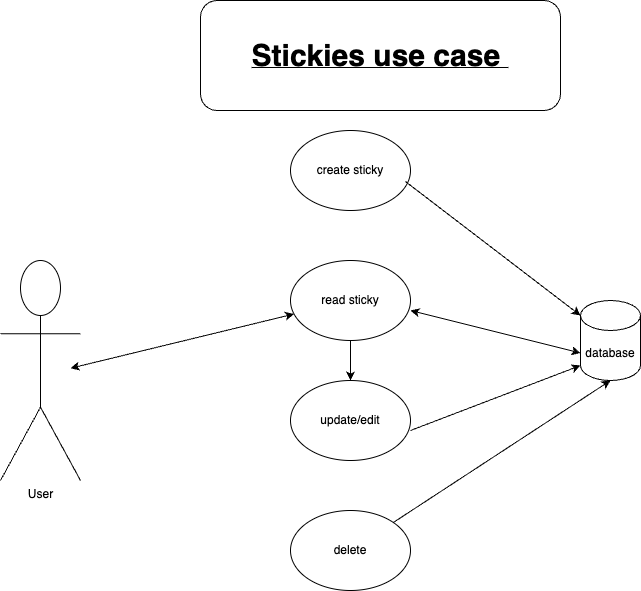

The diagram above was exported from draw.io. Its source (the exported page's mxGraphModel, read from the mxfile embedded in the PNG):
<mxGraphModel dx="1114" dy="999" grid="1" gridSize="10" guides="1" tooltips="1" connect="1" arrows="1" fold="1" page="1" pageScale="1" pageWidth="827" pageHeight="1169" math="0" shadow="0">
  <root>
    <mxCell id="0" />
    <mxCell id="1" parent="0" />
    <mxCell id="-uJJ1iXaXXEeIR3-XNCh-2" value="create sticky" style="ellipse;whiteSpace=wrap;html=1;" vertex="1" parent="1">
      <mxGeometry x="310" y="190" width="120" height="80" as="geometry" />
    </mxCell>
    <mxCell id="-uJJ1iXaXXEeIR3-XNCh-12" style="edgeStyle=orthogonalEdgeStyle;rounded=0;orthogonalLoop=1;jettySize=auto;html=1;exitX=0.5;exitY=1;exitDx=0;exitDy=0;" edge="1" parent="1" source="-uJJ1iXaXXEeIR3-XNCh-3" target="-uJJ1iXaXXEeIR3-XNCh-4">
      <mxGeometry relative="1" as="geometry" />
    </mxCell>
    <mxCell id="-uJJ1iXaXXEeIR3-XNCh-3" value="read sticky" style="ellipse;whiteSpace=wrap;html=1;" vertex="1" parent="1">
      <mxGeometry x="310" y="320" width="120" height="80" as="geometry" />
    </mxCell>
    <mxCell id="-uJJ1iXaXXEeIR3-XNCh-4" value="update/edit" style="ellipse;whiteSpace=wrap;html=1;" vertex="1" parent="1">
      <mxGeometry x="310" y="440" width="120" height="80" as="geometry" />
    </mxCell>
    <mxCell id="-uJJ1iXaXXEeIR3-XNCh-5" value="delete" style="ellipse;whiteSpace=wrap;html=1;" vertex="1" parent="1">
      <mxGeometry x="310" y="570" width="120" height="80" as="geometry" />
    </mxCell>
    <mxCell id="-uJJ1iXaXXEeIR3-XNCh-7" value="" style="endArrow=classic;startArrow=classic;html=1;rounded=0;" edge="1" parent="1" target="-uJJ1iXaXXEeIR3-XNCh-3">
      <mxGeometry width="50" height="50" relative="1" as="geometry">
        <mxPoint x="90" y="427.741935483871" as="sourcePoint" />
        <mxPoint x="440" y="490" as="targetPoint" />
      </mxGeometry>
    </mxCell>
    <mxCell id="-uJJ1iXaXXEeIR3-XNCh-8" value="database" style="shape=cylinder3;whiteSpace=wrap;html=1;boundedLbl=1;backgroundOutline=1;size=15;" vertex="1" parent="1">
      <mxGeometry x="600" y="360" width="60" height="80" as="geometry" />
    </mxCell>
    <mxCell id="-uJJ1iXaXXEeIR3-XNCh-9" value="" style="endArrow=classic;startArrow=classic;html=1;rounded=0;entryX=0;entryY=0;entryDx=0;entryDy=52.5;entryPerimeter=0;exitX=1;exitY=0.625;exitDx=0;exitDy=0;exitPerimeter=0;" edge="1" parent="1" source="-uJJ1iXaXXEeIR3-XNCh-3" target="-uJJ1iXaXXEeIR3-XNCh-8">
      <mxGeometry width="50" height="50" relative="1" as="geometry">
        <mxPoint x="390" y="540" as="sourcePoint" />
        <mxPoint x="440" y="490" as="targetPoint" />
      </mxGeometry>
    </mxCell>
    <mxCell id="-uJJ1iXaXXEeIR3-XNCh-10" value="" style="endArrow=classic;html=1;rounded=0;entryX=0;entryY=1;entryDx=0;entryDy=-15;entryPerimeter=0;exitX=1;exitY=0.625;exitDx=0;exitDy=0;exitPerimeter=0;" edge="1" parent="1" source="-uJJ1iXaXXEeIR3-XNCh-4" target="-uJJ1iXaXXEeIR3-XNCh-8">
      <mxGeometry width="50" height="50" relative="1" as="geometry">
        <mxPoint x="390" y="540" as="sourcePoint" />
        <mxPoint x="440" y="490" as="targetPoint" />
      </mxGeometry>
    </mxCell>
    <mxCell id="-uJJ1iXaXXEeIR3-XNCh-13" value="" style="endArrow=classic;html=1;rounded=0;entryX=0.5;entryY=1;entryDx=0;entryDy=0;entryPerimeter=0;" edge="1" parent="1" source="-uJJ1iXaXXEeIR3-XNCh-5" target="-uJJ1iXaXXEeIR3-XNCh-8">
      <mxGeometry width="50" height="50" relative="1" as="geometry">
        <mxPoint x="390" y="540" as="sourcePoint" />
        <mxPoint x="440" y="490" as="targetPoint" />
      </mxGeometry>
    </mxCell>
    <mxCell id="-uJJ1iXaXXEeIR3-XNCh-14" value="" style="endArrow=classic;html=1;rounded=0;exitX=0.958;exitY=0.638;exitDx=0;exitDy=0;exitPerimeter=0;entryX=0;entryY=0;entryDx=0;entryDy=15;entryPerimeter=0;" edge="1" parent="1" source="-uJJ1iXaXXEeIR3-XNCh-2" target="-uJJ1iXaXXEeIR3-XNCh-8">
      <mxGeometry width="50" height="50" relative="1" as="geometry">
        <mxPoint x="390" y="540" as="sourcePoint" />
        <mxPoint x="440" y="490" as="targetPoint" />
      </mxGeometry>
    </mxCell>
    <mxCell id="-uJJ1iXaXXEeIR3-XNCh-17" value="User" style="shape=umlActor;verticalLabelPosition=bottom;verticalAlign=top;html=1;outlineConnect=0;" vertex="1" parent="1">
      <mxGeometry x="20" y="320" width="80" height="220" as="geometry" />
    </mxCell>
    <mxCell id="-uJJ1iXaXXEeIR3-XNCh-27" value="&lt;b&gt;&lt;u&gt;&lt;font style=&quot;font-size: 30px;&quot;&gt;Stickies use case&amp;nbsp;&lt;/font&gt;&lt;/u&gt;&lt;/b&gt;" style="rounded=1;whiteSpace=wrap;html=1;" vertex="1" parent="1">
      <mxGeometry x="220" y="60" width="360" height="110" as="geometry" />
    </mxCell>
  </root>
</mxGraphModel>